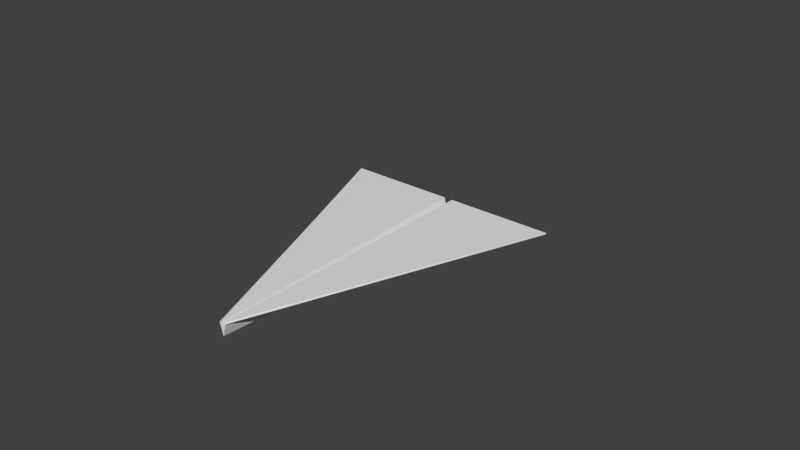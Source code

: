 # Source: paperplane.blend  (saved by Blender 2.76.0; exported with 4.5.12 LTS)
import bpy
from mathutils import Matrix  # noqa: F401  (used for matrix-valued properties, if any)

bpy.ops.wm.read_factory_settings(use_empty=True)
scene = bpy.context.scene
scene.name = 'Scene'

# ---- collections
col_collection_1 = bpy.data.collections.new('Collection 1'); scene.collection.children.link(col_collection_1)
col_collection_2 = bpy.data.collections.new('Collection 2'); scene.collection.children.link(col_collection_2)
col_collection_2.hide_render = True
col_collection_2.hide_viewport = True
col_collection_3 = bpy.data.collections.new('Collection 3'); scene.collection.children.link(col_collection_3)
col_collection_3.hide_render = True
col_collection_3.hide_viewport = True

# ---- world
world_world = bpy.data.worlds.new('World'); scene.world = world_world
world_world.color = (0.05088, 0.05088, 0.05088)
world_world.use_sun_shadow = False
world_world.sun_shadow_jitter_overblur = 0.0
world_world.cycles.sampling_method = 'MANUAL'
world_world.cycles.sample_map_resolution = 256

# ---- meshes
me_plane = bpy.data.meshes.new('Plane')
me_plane.from_pydata([(77.0, 7.55e-06, -100.0), (3.053, 7.55e-06, -100.0), (0.8345, -7.55e-06, 100.0), (-1.51e-05, -3.847, 100.0), (1.51e-05, -12.48, -100.0), (-3.053, 7.55e-06, -100.0), (-77.0, 7.55e-06, -100.0), (-0.8345, -7.55e-06, 100.0), (77.0, -1.0, -100.0), (5.556, -0.8311, -99.99), (2.344, -0.5361, 100.0), (-1.511e-05, -8.999, 100.0), (1.509e-05, -20.09, -99.95), (-5.556, -0.8311, -99.99), (-77.0, -1.0, -100.0), (-2.344, -0.5361, 100.0)], [], [(2, 1, 4, 3), (0, 1, 2), (5, 7, 3, 4), (7, 5, 6), (11, 12, 9, 10), (10, 9, 8), (12, 11, 15, 13), (14, 13, 15), (0, 2, 10, 8), (1, 0, 8, 9), (4, 1, 9, 12), (5, 4, 12, 13), (7, 6, 14, 15), (6, 5, 13, 14), (2, 3, 11, 10), (3, 7, 15, 11)])
me_plane.use_remesh_preserve_volume = False
me_plane.use_remesh_preserve_attributes = False
me_plane.use_mirror_vertex_groups = False
me_plane.update()
me_cylinder = bpy.data.meshes.new('Cylinder')
me_cylinder.from_pydata([(0.0, 100.0, -100.0), (0.0, 100.0, 100.0), (19.51, 98.08, -100.0), (19.51, 98.08, 100.0), (38.27, 92.39, -100.0), (38.27, 92.39, 100.0), (55.56, 83.15, -100.0), (55.56, 83.15, 100.0), (70.71, 70.71, -100.0), (70.71, 70.71, 100.0), (83.15, 55.56, -100.0), (83.15, 55.56, 100.0), (92.39, 38.27, -100.0), (92.39, 38.27, 100.0), (98.08, 19.51, -100.0), (98.08, 19.51, 100.0), (100.0, 7.55e-06, -100.0), (100.0, 7.55e-06, 100.0), (-100.0, 9.656e-05, -100.0), (-100.0, 9.656e-05, 100.0), (-98.08, 19.51, -100.0), (-98.08, 19.51, 100.0), (-92.39, 38.27, -100.0), (-92.39, 38.27, 100.0), (-83.15, 55.56, -100.0), (-83.15, 55.56, 100.0), (-70.71, 70.71, -100.0), (-70.71, 70.71, 100.0), (-55.56, 83.15, -100.0), (-55.56, 83.15, 100.0), (-38.27, 92.39, -100.0), (-38.27, 92.39, 100.0), (-19.51, 98.08, -100.0), (-19.51, 98.08, 100.0), (-2.122e-06, 120.0, -100.0), (-2.122e-06, 120.0, 100.0), (23.41, 117.7, -100.0), (23.41, 117.7, 100.0), (45.92, 110.9, -100.0), (45.92, 110.9, 100.0), (66.67, 99.78, -100.0), (66.67, 99.78, 100.0), (84.85, 84.85, -100.0), (84.85, 84.85, 100.0), (99.78, 66.67, -100.0), (99.78, 66.67, 100.0), (110.9, 45.92, -100.0), (110.9, 45.92, 100.0), (117.7, 23.41, -100.0), (117.7, 23.41, 100.0), (120.0, 1.256e-06, -100.0), (120.0, 4.275e-06, 100.0), (-120.0, 0.0001081, -100.0), (-120.0, 0.0001111, 100.0), (-117.7, 23.41, -100.0), (-117.7, 23.41, 100.0), (-110.9, 45.92, -100.0), (-110.9, 45.92, 100.0), (-99.78, 66.67, -100.0), (-99.78, 66.67, 100.0), (-84.85, 84.85, -100.0), (-84.85, 84.85, 100.0), (-66.67, 99.78, -100.0), (-66.67, 99.78, 100.0), (-45.92, 110.9, -100.0), (-45.92, 110.9, 100.0), (-23.41, 117.7, -100.0), (-23.41, 117.7, 100.0)], [], [(0, 2, 3, 1), (2, 4, 5, 3), (4, 6, 7, 5), (6, 8, 9, 7), (8, 10, 11, 9), (10, 12, 13, 11), (12, 14, 15, 13), (14, 16, 17, 15), (18, 20, 21, 19), (20, 22, 23, 21), (22, 24, 25, 23), (24, 26, 27, 25), (26, 28, 29, 27), (28, 30, 31, 29), (32, 0, 1, 33), (30, 32, 33, 31), (34, 35, 37, 36), (36, 37, 39, 38), (38, 39, 41, 40), (40, 41, 43, 42), (42, 43, 45, 44), (44, 45, 47, 46), (46, 47, 49, 48), (48, 49, 51, 50), (18, 19, 53, 52), (16, 50, 51, 17), (2, 0, 32, 30, 28, 26, 24, 22, 20, 18, 52, 54, 56, 58, 60, 62, 64, 66, 34, 36, 38, 40, 42, 44, 46, 48, 50, 16, 14, 12, 10, 8, 6, 4), (1, 3, 5, 7, 9, 11, 13, 15, 17, 51, 49, 47, 45, 43, 41, 39, 37, 35, 67, 65, 63, 61, 59, 57, 55, 53, 19, 21, 23, 25, 27, 29, 31, 33), (52, 53, 55, 54), (54, 55, 57, 56), (56, 57, 59, 58), (58, 59, 61, 60), (60, 61, 63, 62), (62, 63, 65, 64), (66, 67, 35, 34), (64, 65, 67, 66)])
me_cylinder.polygons.foreach_set('use_smooth', [True] * 36)
_uv = me_cylinder.uv_layers.new(name='UVMap')
_uv.uv.foreach_set('vector', [0.1432, 0.9091, 0.1028, 0.9091, 0.1028, 0.4545, 0.1432, 0.4545, 0.1028, 0.9091, 0.0645, 0.9091, 0.0645, 0.4545, 0.1028, 0.4545, 0.0645, 0.9091, 0.02979, 0.9091, 0.02979, 0.4545, 0.0645, 0.4545, 0.02979, 0.9091, 6.378e-08, 0.9091, 0.0, 0.4545, 0.02979, 0.4545, 0.7244, 0.5455, 0.7534, 0.5455, 0.7534, 1.0, 0.7244, 1.0, 0.7534, 0.5455, 0.7875, 0.5455, 0.7875, 1.0, 0.7534, 1.0, 0.7875, 0.5455, 0.8253, 0.5455, 0.8253, 1.0, 0.7875, 1.0, 0.8253, 0.5455, 0.8655, 0.5455, 0.8655, 1.0, 0.8253, 1.0, 0.5714, 0.5455, 0.6123, 0.5455, 0.6123, 1.0, 0.5714, 1.0, 0.6123, 0.5455, 0.6525, 0.5455, 0.6525, 1.0, 0.6123, 1.0, 0.6525, 0.5455, 0.6904, 0.5455, 0.6904, 1.0, 0.6525, 1.0, 0.6904, 0.5455, 0.7244, 0.5455, 0.7244, 1.0, 0.6904, 1.0, 0.2948, 0.9091, 0.2614, 0.9091, 0.2614, 0.4545, 0.2948, 0.4545, 0.2614, 0.9091, 0.2241, 0.9091, 0.2241, 0.4545, 0.2614, 0.4545, 0.1841, 0.9091, 0.1432, 0.9091, 0.1432, 0.4545, 0.1841, 0.4545, 0.2241, 0.9091, 0.1841, 0.9091, 0.1841, 0.4545, 0.2241, 0.4545, 0.1693, 0.4545, 0.1693, 6.936e-08, 0.2184, 3.468e-08, 0.2184, 0.4545, 0.2184, 0.4545, 0.2184, 3.468e-08, 0.2666, 5.202e-08, 0.2666, 0.4545, 0.2666, 0.4545, 0.2666, 5.202e-08, 0.3121, 0.0, 0.3121, 0.4545, 0.3121, 0.4545, 0.3121, 0.0, 0.3529, 1.734e-08, 0.3529, 0.4545, 0.3529, 0.4545, 0.3529, 1.734e-08, 0.3877, 0.0, 0.3877, 0.4545, 0.8655, 1.0, 0.8655, 0.5455, 0.9064, 0.5455, 0.9064, 1.0, 0.9064, 1.0, 0.9064, 0.5455, 0.9518, 0.5455, 0.9518, 1.0, 0.9518, 1.0, 0.9518, 0.5455, 1.0, 0.5455, 1.0, 1.0, 0.2948, 0.9091, 0.2948, 0.4545, 0.3365, 0.4545, 0.3365, 0.9091, 0.3782, 0.9091, 0.3365, 0.9091, 0.3365, 0.4545, 0.3782, 0.4545, 0.6843, 0.2284, 0.6803, 0.2727, 0.6843, 0.3171, 0.6962, 0.3597, 0.7155, 0.399, 0.7415, 0.4334, 0.7731, 0.4617, 0.8093, 0.4827, 0.8485, 0.4956, 0.8893, 0.5, 0.8893, 0.5455, 0.8403, 0.5402, 0.7933, 0.5247, 0.7499, 0.4995, 0.7119, 0.4656, 0.6807, 0.4242, 0.6576, 0.3771, 0.6433, 0.3259, 0.6385, 0.2727, 0.6433, 0.2195, 0.6576, 0.1684, 0.6807, 0.1212, 0.7119, 0.07988, 0.7499, 0.04596, 0.7933, 0.02076, 0.8403, 0.00524, 0.8893, 0.0, 0.8893, 0.04545, 0.8485, 0.04982, 0.8093, 0.06275, 0.7731, 0.08376, 0.7415, 0.112, 0.7155, 0.1465, 0.6962, 0.1858, 0.4295, 0.2727, 0.4335, 0.3171, 0.4454, 0.3597, 0.4647, 0.399, 0.4907, 0.4334, 0.5224, 0.4617, 0.5585, 0.4827, 0.5977, 0.4956, 0.6385, 0.5, 0.6385, 0.5455, 0.5896, 0.5402, 0.5425, 0.5247, 0.4992, 0.4995, 0.4612, 0.4656, 0.43, 0.4242, 0.4068, 0.3771, 0.3925, 0.3259, 0.3877, 0.2727, 0.3925, 0.2195, 0.4068, 0.1684, 0.43, 0.1212, 0.4612, 0.07988, 0.4992, 0.04596, 0.5425, 0.02076, 0.5896, 0.00524, 0.6385, 0.0, 0.6385, 0.04545, 0.5977, 0.04982, 0.5585, 0.06275, 0.5224, 0.08376, 0.4907, 0.112, 0.4647, 0.1465, 0.4454, 0.1858, 0.4335, 0.2284, 0.3877, 1.0, 0.3877, 0.5455, 0.4369, 0.5455, 0.4369, 1.0, 0.4369, 1.0, 0.4369, 0.5455, 0.4851, 0.5455, 0.4851, 1.0, 0.4851, 1.0, 0.4851, 0.5455, 0.5305, 0.5455, 0.5305, 1.0, 0.5305, 1.0, 0.5305, 0.5455, 0.5714, 0.5455, 0.5714, 1.0, 1.116e-07, 0.4545, 0.0, 1.04e-07, 0.03476, 1.04e-07, 0.03476, 0.4545, 0.03476, 0.4545, 0.03476, 1.04e-07, 0.07564, 8.67e-08, 0.07564, 0.4545, 0.1211, 0.4545, 0.1211, 5.202e-08, 0.1693, 6.936e-08, 0.1693, 0.4545, 0.07564, 0.4545, 0.07564, 8.67e-08, 0.1211, 5.202e-08, 0.1211, 0.4545])
me_cylinder.use_remesh_preserve_volume = False
me_cylinder.use_remesh_preserve_attributes = False
me_cylinder.use_mirror_vertex_groups = False
me_cylinder.update()
me_cube = bpy.data.meshes.new('Cube')
me_cube.from_pydata([(-100.0, 7.629e-06, 100.0), (-100.0, 200.0, 100.0), (-100.0, -7.629e-06, -100.0), (-100.0, 200.0, -100.0), (100.0, 7.629e-06, 100.0), (100.0, 200.0, 100.0), (100.0, -7.629e-06, -100.0), (100.0, 200.0, -100.0)], [], [(1, 3, 2, 0), (3, 7, 6, 2), (7, 5, 4, 6), (5, 1, 0, 4), (0, 2, 6, 4), (5, 7, 3, 1)])
_uv = me_cube.uv_layers.new(name='UVMap')
_uv.uv.foreach_set('vector', [0.0, 0.0, 1.0, 0.0, 1.0, 1.0, 0.0, 1.0, 0.0, 0.0, 1.0, 0.0, 1.0, 1.0, 0.0, 1.0, 0.0, 0.0, 1.0, 0.0, 1.0, 1.0, 0.0, 1.0, 0.0, 0.0, 1.0, 0.0, 1.0, 1.0, 0.0, 1.0, 0.0, 0.0, 1.0, 0.0, 1.0, 1.0, 0.0, 1.0, 0.0, 0.0, 1.0, 0.0, 1.0, 1.0, 0.0, 1.0])
me_cube.use_remesh_preserve_volume = False
me_cube.use_remesh_preserve_attributes = False
me_cube.use_mirror_vertex_groups = False
me_cube.update()

# ---- objects
ob_plane = bpy.data.objects.new('Plane', me_plane)
ob_hangar = bpy.data.objects.new('Hangar', me_cylinder)
ob_cube = bpy.data.objects.new('Cube', me_cube)

# ---- transforms, parenting, visibility, modifiers, constraints
ob_plane.location = (0.0, 0.0, 0.0)
ob_plane.rotation_euler = (1.571, -0.0, 0.0)
ob_plane.lineart.crease_threshold = 0.0
ob_hangar.location = (0.0, 0.0, 0.0)
ob_hangar.rotation_euler = (1.571, -0.0, 0.0)
ob_hangar.scale = (2.4, 2.4, 2.4)
ob_hangar.lineart.crease_threshold = 0.0
_m = ob_hangar.modifiers.new('EdgeSplit', 'EDGE_SPLIT')
ob_cube.location = (0.0, 0.0, 0.0)
ob_cube.rotation_euler = (1.571, -0.0, 0.0)
ob_cube.lineart.crease_threshold = 0.0

# ---- collection membership
col_collection_1.objects.link(ob_plane)
col_collection_2.objects.link(ob_hangar)
col_collection_3.objects.link(ob_cube)

# ---- scene / render settings (as saved in the file)
scene.frame_start = 1; scene.frame_end = 250; scene.frame_set(1)
scene.render.engine = 'BLENDER_EEVEE_NEXT'
scene.render.resolution_percentage = 50
scene.render.dither_intensity = 0.0
scene.cycles.use_denoising = False
scene.cycles.samples = 10
scene.cycles.sampling_pattern = 'TABULATED_SOBOL'
scene.cycles.light_sampling_threshold = 0.0
scene.cycles.use_adaptive_sampling = False
scene.cycles.use_light_tree = False
scene.cycles.blur_glossy = 0.0
scene.cycles.pixel_filter_type = 'GAUSSIAN'
scene.cycles.sample_clamp_indirect = 0.0
scene.view_settings.view_transform = 'Standard'
scene.unit_settings.scale_length = 0.01
bpy.context.view_layer.update()

# ---- added for rendering (the .blend has no active camera and no usable light): camera, sun
cam_auto = bpy.data.cameras.new('AutoCamera')
cam_auto.lens = 50.0
cam_auto.sensor_width = 36.0
cam_auto.clip_end = 7033.53
ob_auto_camera = bpy.data.objects.new('AutoCamera', cam_auto)
scene.collection.objects.link(ob_auto_camera)
ob_auto_camera.location = (400.773, -430.952, 320.618)
ob_auto_camera.rotation_euler = (1.09748, -7.21219e-08, 0.694738)
scene.camera = ob_auto_camera
light_auto_sun = bpy.data.lights.new('AutoSun', 'SUN')
light_auto_sun.energy = 3.0
light_auto_sun.angle = 0.0523599
ob_auto_sun = bpy.data.objects.new('AutoSun', light_auto_sun)
scene.collection.objects.link(ob_auto_sun)
ob_auto_sun.rotation_euler = (0.872665, 0.174533, 0.523599)
bpy.context.view_layer.update()

